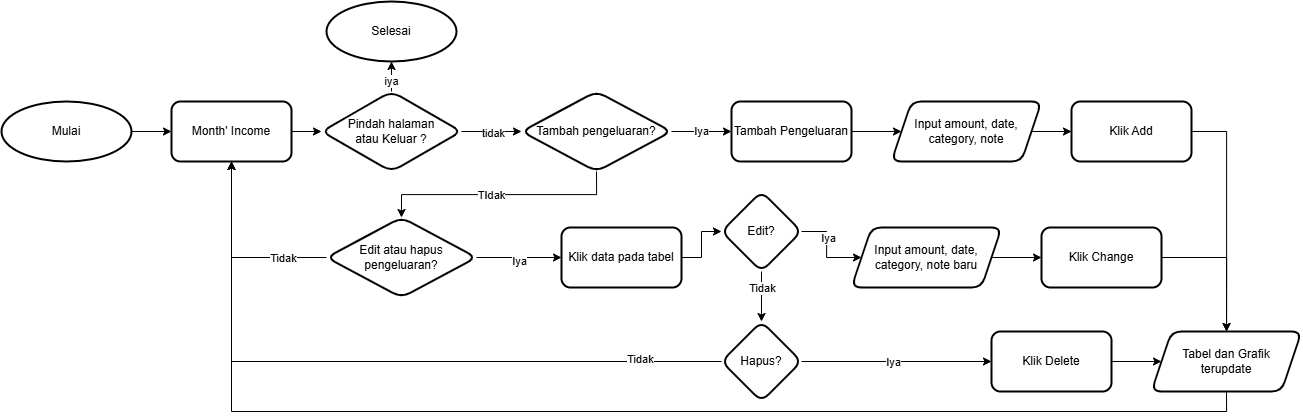

The diagram above was exported from draw.io. Its source (the exported page's mxGraphModel, read from the mxfile embedded in the PNG):
<mxGraphModel dx="1538" dy="1198" grid="1" gridSize="10" guides="1" tooltips="1" connect="1" arrows="1" fold="1" page="1" pageScale="1" pageWidth="850" pageHeight="1100" math="0" shadow="0">
  <root>
    <mxCell id="0" />
    <mxCell id="1" parent="0" />
    <mxCell id="oV0er6v3QipSqDoL0fxf-8" value="" style="group" vertex="1" connectable="0" parent="1">
      <mxGeometry x="230" y="170" width="1300" height="400" as="geometry" />
    </mxCell>
    <mxCell id="xnOwV5errA8s4E16FUZA-2" value="" style="edgeStyle=orthogonalEdgeStyle;rounded=0;orthogonalLoop=1;jettySize=auto;html=1;" parent="oV0er6v3QipSqDoL0fxf-8" source="xnOwV5errA8s4E16FUZA-3" target="xnOwV5errA8s4E16FUZA-5" edge="1">
      <mxGeometry relative="1" as="geometry" />
    </mxCell>
    <mxCell id="xnOwV5errA8s4E16FUZA-3" value="Mulai" style="strokeWidth=2;html=1;shape=mxgraph.flowchart.start_1;whiteSpace=wrap;container=0;" parent="oV0er6v3QipSqDoL0fxf-8" vertex="1">
      <mxGeometry y="100" width="130" height="60" as="geometry" />
    </mxCell>
    <mxCell id="xnOwV5errA8s4E16FUZA-4" value="" style="edgeStyle=orthogonalEdgeStyle;rounded=0;orthogonalLoop=1;jettySize=auto;html=1;" parent="oV0er6v3QipSqDoL0fxf-8" source="xnOwV5errA8s4E16FUZA-5" target="xnOwV5errA8s4E16FUZA-46" edge="1">
      <mxGeometry relative="1" as="geometry" />
    </mxCell>
    <mxCell id="xnOwV5errA8s4E16FUZA-5" value="Month' Income" style="rounded=1;whiteSpace=wrap;html=1;strokeWidth=2;container=0;" parent="oV0er6v3QipSqDoL0fxf-8" vertex="1">
      <mxGeometry x="170" y="100" width="120" height="60" as="geometry" />
    </mxCell>
    <mxCell id="xnOwV5errA8s4E16FUZA-6" value="" style="edgeStyle=orthogonalEdgeStyle;rounded=0;orthogonalLoop=1;jettySize=auto;html=1;" parent="oV0er6v3QipSqDoL0fxf-8" source="xnOwV5errA8s4E16FUZA-7" target="xnOwV5errA8s4E16FUZA-9" edge="1">
      <mxGeometry relative="1" as="geometry" />
    </mxCell>
    <mxCell id="xnOwV5errA8s4E16FUZA-7" value="Tambah Pengeluaran" style="rounded=1;whiteSpace=wrap;html=1;strokeWidth=2;container=0;" parent="oV0er6v3QipSqDoL0fxf-8" vertex="1">
      <mxGeometry x="730" y="100" width="120" height="60" as="geometry" />
    </mxCell>
    <mxCell id="xnOwV5errA8s4E16FUZA-8" value="" style="edgeStyle=orthogonalEdgeStyle;rounded=0;orthogonalLoop=1;jettySize=auto;html=1;" parent="oV0er6v3QipSqDoL0fxf-8" source="xnOwV5errA8s4E16FUZA-9" target="xnOwV5errA8s4E16FUZA-11" edge="1">
      <mxGeometry relative="1" as="geometry" />
    </mxCell>
    <mxCell id="xnOwV5errA8s4E16FUZA-9" value="Input amount, date, category, note" style="shape=parallelogram;perimeter=parallelogramPerimeter;whiteSpace=wrap;html=1;fixedSize=1;rounded=1;strokeWidth=2;container=0;" parent="oV0er6v3QipSqDoL0fxf-8" vertex="1">
      <mxGeometry x="890" y="100" width="150" height="60" as="geometry" />
    </mxCell>
    <mxCell id="xnOwV5errA8s4E16FUZA-10" value="" style="edgeStyle=orthogonalEdgeStyle;rounded=0;orthogonalLoop=1;jettySize=auto;html=1;" parent="oV0er6v3QipSqDoL0fxf-8" source="xnOwV5errA8s4E16FUZA-11" target="xnOwV5errA8s4E16FUZA-13" edge="1">
      <mxGeometry relative="1" as="geometry">
        <Array as="points">
          <mxPoint x="1225" y="130" />
        </Array>
      </mxGeometry>
    </mxCell>
    <mxCell id="xnOwV5errA8s4E16FUZA-11" value="Klik Add" style="whiteSpace=wrap;html=1;rounded=1;strokeWidth=2;container=0;" parent="oV0er6v3QipSqDoL0fxf-8" vertex="1">
      <mxGeometry x="1070" y="100" width="120" height="60" as="geometry" />
    </mxCell>
    <mxCell id="xnOwV5errA8s4E16FUZA-12" style="edgeStyle=orthogonalEdgeStyle;rounded=0;orthogonalLoop=1;jettySize=auto;html=1;entryX=0.5;entryY=1;entryDx=0;entryDy=0;exitX=0.5;exitY=1;exitDx=0;exitDy=0;" parent="oV0er6v3QipSqDoL0fxf-8" source="xnOwV5errA8s4E16FUZA-13" target="xnOwV5errA8s4E16FUZA-5" edge="1">
      <mxGeometry relative="1" as="geometry" />
    </mxCell>
    <mxCell id="xnOwV5errA8s4E16FUZA-13" value="Tabel dan Grafik&lt;br&gt;terupdate" style="shape=parallelogram;perimeter=parallelogramPerimeter;whiteSpace=wrap;html=1;fixedSize=1;rounded=1;strokeWidth=2;container=0;" parent="oV0er6v3QipSqDoL0fxf-8" vertex="1">
      <mxGeometry x="1150" y="330" width="150" height="60" as="geometry" />
    </mxCell>
    <mxCell id="xnOwV5errA8s4E16FUZA-14" value="" style="edgeStyle=orthogonalEdgeStyle;rounded=0;orthogonalLoop=1;jettySize=auto;html=1;" parent="oV0er6v3QipSqDoL0fxf-8" source="xnOwV5errA8s4E16FUZA-18" target="xnOwV5errA8s4E16FUZA-7" edge="1">
      <mxGeometry relative="1" as="geometry" />
    </mxCell>
    <mxCell id="xnOwV5errA8s4E16FUZA-15" value="Iya" style="edgeLabel;html=1;align=center;verticalAlign=middle;resizable=0;points=[];container=0;" parent="xnOwV5errA8s4E16FUZA-14" vertex="1" connectable="0">
      <mxGeometry x="-0.0578" y="1" relative="1" as="geometry">
        <mxPoint as="offset" />
      </mxGeometry>
    </mxCell>
    <mxCell id="oV0er6v3QipSqDoL0fxf-2" style="edgeStyle=orthogonalEdgeStyle;rounded=0;orthogonalLoop=1;jettySize=auto;html=1;exitX=0.5;exitY=1;exitDx=0;exitDy=0;" edge="1" parent="oV0er6v3QipSqDoL0fxf-8" source="xnOwV5errA8s4E16FUZA-18" target="xnOwV5errA8s4E16FUZA-23">
      <mxGeometry relative="1" as="geometry" />
    </mxCell>
    <mxCell id="oV0er6v3QipSqDoL0fxf-3" value="TIdak" style="edgeLabel;html=1;align=center;verticalAlign=middle;resizable=0;points=[];" vertex="1" connectable="0" parent="oV0er6v3QipSqDoL0fxf-2">
      <mxGeometry x="0.0677" relative="1" as="geometry">
        <mxPoint as="offset" />
      </mxGeometry>
    </mxCell>
    <mxCell id="xnOwV5errA8s4E16FUZA-18" value="Tambah pengeluaran?" style="rhombus;whiteSpace=wrap;html=1;rounded=1;strokeWidth=2;container=0;" parent="oV0er6v3QipSqDoL0fxf-8" vertex="1">
      <mxGeometry x="520" y="90" width="150" height="80" as="geometry" />
    </mxCell>
    <mxCell id="xnOwV5errA8s4E16FUZA-19" value="" style="edgeStyle=orthogonalEdgeStyle;rounded=0;orthogonalLoop=1;jettySize=auto;html=1;" parent="oV0er6v3QipSqDoL0fxf-8" source="xnOwV5errA8s4E16FUZA-23" target="xnOwV5errA8s4E16FUZA-25" edge="1">
      <mxGeometry relative="1" as="geometry" />
    </mxCell>
    <mxCell id="xnOwV5errA8s4E16FUZA-20" value="Iya" style="edgeLabel;html=1;align=center;verticalAlign=middle;resizable=0;points=[];container=0;" parent="xnOwV5errA8s4E16FUZA-19" vertex="1" connectable="0">
      <mxGeometry x="-0.0244" y="-3" relative="1" as="geometry">
        <mxPoint as="offset" />
      </mxGeometry>
    </mxCell>
    <mxCell id="xnOwV5errA8s4E16FUZA-21" style="edgeStyle=orthogonalEdgeStyle;rounded=0;orthogonalLoop=1;jettySize=auto;html=1;exitX=0;exitY=0.5;exitDx=0;exitDy=0;entryX=0.5;entryY=1;entryDx=0;entryDy=0;" parent="oV0er6v3QipSqDoL0fxf-8" source="xnOwV5errA8s4E16FUZA-23" target="xnOwV5errA8s4E16FUZA-5" edge="1">
      <mxGeometry relative="1" as="geometry" />
    </mxCell>
    <mxCell id="xnOwV5errA8s4E16FUZA-22" value="Tidak" style="edgeLabel;html=1;align=center;verticalAlign=middle;resizable=0;points=[];container=0;" parent="xnOwV5errA8s4E16FUZA-21" vertex="1" connectable="0">
      <mxGeometry x="-0.5373" relative="1" as="geometry">
        <mxPoint as="offset" />
      </mxGeometry>
    </mxCell>
    <mxCell id="xnOwV5errA8s4E16FUZA-23" value="Edit atau hapus pengeluaran?" style="rhombus;whiteSpace=wrap;html=1;rounded=1;strokeWidth=2;container=0;" parent="oV0er6v3QipSqDoL0fxf-8" vertex="1">
      <mxGeometry x="325" y="216" width="150" height="80" as="geometry" />
    </mxCell>
    <mxCell id="xnOwV5errA8s4E16FUZA-24" value="" style="edgeStyle=orthogonalEdgeStyle;rounded=0;orthogonalLoop=1;jettySize=auto;html=1;" parent="oV0er6v3QipSqDoL0fxf-8" source="xnOwV5errA8s4E16FUZA-25" target="xnOwV5errA8s4E16FUZA-30" edge="1">
      <mxGeometry relative="1" as="geometry" />
    </mxCell>
    <mxCell id="xnOwV5errA8s4E16FUZA-25" value="Klik data pada tabel" style="whiteSpace=wrap;html=1;rounded=1;strokeWidth=2;container=0;" parent="oV0er6v3QipSqDoL0fxf-8" vertex="1">
      <mxGeometry x="560" y="226" width="120" height="60" as="geometry" />
    </mxCell>
    <mxCell id="xnOwV5errA8s4E16FUZA-26" value="" style="edgeStyle=orthogonalEdgeStyle;rounded=0;orthogonalLoop=1;jettySize=auto;html=1;entryX=0;entryY=0.5;entryDx=0;entryDy=0;" parent="oV0er6v3QipSqDoL0fxf-8" source="xnOwV5errA8s4E16FUZA-30" target="xnOwV5errA8s4E16FUZA-32" edge="1">
      <mxGeometry relative="1" as="geometry">
        <mxPoint x="1117" y="246" as="targetPoint" />
      </mxGeometry>
    </mxCell>
    <mxCell id="xnOwV5errA8s4E16FUZA-27" value="Iya" style="edgeLabel;html=1;align=center;verticalAlign=middle;resizable=0;points=[];container=0;" parent="xnOwV5errA8s4E16FUZA-26" vertex="1" connectable="0">
      <mxGeometry x="-0.3" y="1" relative="1" as="geometry">
        <mxPoint as="offset" />
      </mxGeometry>
    </mxCell>
    <mxCell id="oV0er6v3QipSqDoL0fxf-4" style="edgeStyle=orthogonalEdgeStyle;rounded=0;orthogonalLoop=1;jettySize=auto;html=1;exitX=0.5;exitY=1;exitDx=0;exitDy=0;entryX=0.5;entryY=0;entryDx=0;entryDy=0;" edge="1" parent="oV0er6v3QipSqDoL0fxf-8" source="xnOwV5errA8s4E16FUZA-30" target="xnOwV5errA8s4E16FUZA-37">
      <mxGeometry relative="1" as="geometry" />
    </mxCell>
    <mxCell id="oV0er6v3QipSqDoL0fxf-5" value="Tidak" style="edgeLabel;html=1;align=center;verticalAlign=middle;resizable=0;points=[];" vertex="1" connectable="0" parent="oV0er6v3QipSqDoL0fxf-4">
      <mxGeometry x="-0.3776" relative="1" as="geometry">
        <mxPoint as="offset" />
      </mxGeometry>
    </mxCell>
    <mxCell id="xnOwV5errA8s4E16FUZA-30" value="Edit?" style="rhombus;whiteSpace=wrap;html=1;rounded=1;strokeWidth=2;container=0;" parent="oV0er6v3QipSqDoL0fxf-8" vertex="1">
      <mxGeometry x="720" y="190" width="80" height="80" as="geometry" />
    </mxCell>
    <mxCell id="xnOwV5errA8s4E16FUZA-31" value="" style="edgeStyle=orthogonalEdgeStyle;rounded=0;orthogonalLoop=1;jettySize=auto;html=1;" parent="oV0er6v3QipSqDoL0fxf-8" source="xnOwV5errA8s4E16FUZA-32" target="xnOwV5errA8s4E16FUZA-39" edge="1">
      <mxGeometry relative="1" as="geometry" />
    </mxCell>
    <mxCell id="xnOwV5errA8s4E16FUZA-32" value="Input amount, date, category, note baru" style="shape=parallelogram;perimeter=parallelogramPerimeter;whiteSpace=wrap;html=1;fixedSize=1;rounded=1;strokeWidth=2;container=0;" parent="oV0er6v3QipSqDoL0fxf-8" vertex="1">
      <mxGeometry x="850" y="226" width="150" height="60" as="geometry" />
    </mxCell>
    <mxCell id="xnOwV5errA8s4E16FUZA-33" value="" style="edgeStyle=orthogonalEdgeStyle;rounded=0;orthogonalLoop=1;jettySize=auto;html=1;" parent="oV0er6v3QipSqDoL0fxf-8" source="xnOwV5errA8s4E16FUZA-37" target="xnOwV5errA8s4E16FUZA-41" edge="1">
      <mxGeometry relative="1" as="geometry" />
    </mxCell>
    <mxCell id="xnOwV5errA8s4E16FUZA-34" value="Iya" style="edgeLabel;html=1;align=center;verticalAlign=middle;resizable=0;points=[];container=0;" parent="xnOwV5errA8s4E16FUZA-33" vertex="1" connectable="0">
      <mxGeometry x="-0.05" relative="1" as="geometry">
        <mxPoint as="offset" />
      </mxGeometry>
    </mxCell>
    <mxCell id="xnOwV5errA8s4E16FUZA-35" style="edgeStyle=orthogonalEdgeStyle;rounded=0;orthogonalLoop=1;jettySize=auto;html=1;entryX=0.5;entryY=1;entryDx=0;entryDy=0;" parent="oV0er6v3QipSqDoL0fxf-8" source="xnOwV5errA8s4E16FUZA-37" target="xnOwV5errA8s4E16FUZA-5" edge="1">
      <mxGeometry relative="1" as="geometry" />
    </mxCell>
    <mxCell id="xnOwV5errA8s4E16FUZA-36" value="Tidak" style="edgeLabel;html=1;align=center;verticalAlign=middle;resizable=0;points=[];container=0;" parent="xnOwV5errA8s4E16FUZA-35" vertex="1" connectable="0">
      <mxGeometry x="-0.7641" y="-3" relative="1" as="geometry">
        <mxPoint as="offset" />
      </mxGeometry>
    </mxCell>
    <mxCell id="xnOwV5errA8s4E16FUZA-37" value="Hapus?" style="rhombus;whiteSpace=wrap;html=1;rounded=1;strokeWidth=2;container=0;" parent="oV0er6v3QipSqDoL0fxf-8" vertex="1">
      <mxGeometry x="720" y="320" width="80" height="80" as="geometry" />
    </mxCell>
    <mxCell id="oV0er6v3QipSqDoL0fxf-7" style="edgeStyle=orthogonalEdgeStyle;rounded=0;orthogonalLoop=1;jettySize=auto;html=1;exitX=1;exitY=0.5;exitDx=0;exitDy=0;entryX=0.5;entryY=0;entryDx=0;entryDy=0;" edge="1" parent="oV0er6v3QipSqDoL0fxf-8" source="xnOwV5errA8s4E16FUZA-39" target="xnOwV5errA8s4E16FUZA-13">
      <mxGeometry relative="1" as="geometry" />
    </mxCell>
    <mxCell id="xnOwV5errA8s4E16FUZA-39" value="Klik Change" style="whiteSpace=wrap;html=1;rounded=1;strokeWidth=2;container=0;" parent="oV0er6v3QipSqDoL0fxf-8" vertex="1">
      <mxGeometry x="1040" y="226" width="120" height="60" as="geometry" />
    </mxCell>
    <mxCell id="xnOwV5errA8s4E16FUZA-40" style="edgeStyle=orthogonalEdgeStyle;rounded=0;orthogonalLoop=1;jettySize=auto;html=1;" parent="oV0er6v3QipSqDoL0fxf-8" source="xnOwV5errA8s4E16FUZA-41" target="xnOwV5errA8s4E16FUZA-13" edge="1">
      <mxGeometry relative="1" as="geometry" />
    </mxCell>
    <mxCell id="xnOwV5errA8s4E16FUZA-41" value="Klik Delete" style="whiteSpace=wrap;html=1;rounded=1;strokeWidth=2;container=0;" parent="oV0er6v3QipSqDoL0fxf-8" vertex="1">
      <mxGeometry x="990" y="330" width="120" height="60" as="geometry" />
    </mxCell>
    <mxCell id="xnOwV5errA8s4E16FUZA-42" value="" style="edgeStyle=orthogonalEdgeStyle;rounded=0;orthogonalLoop=1;jettySize=auto;html=1;" parent="oV0er6v3QipSqDoL0fxf-8" source="xnOwV5errA8s4E16FUZA-46" target="xnOwV5errA8s4E16FUZA-47" edge="1">
      <mxGeometry relative="1" as="geometry" />
    </mxCell>
    <mxCell id="xnOwV5errA8s4E16FUZA-43" value="iya" style="edgeLabel;html=1;align=center;verticalAlign=middle;resizable=0;points=[];" parent="xnOwV5errA8s4E16FUZA-42" vertex="1" connectable="0">
      <mxGeometry x="0.1665" y="-1" relative="1" as="geometry">
        <mxPoint as="offset" />
      </mxGeometry>
    </mxCell>
    <mxCell id="xnOwV5errA8s4E16FUZA-44" value="" style="edgeStyle=orthogonalEdgeStyle;rounded=0;orthogonalLoop=1;jettySize=auto;html=1;entryX=0;entryY=0.5;entryDx=0;entryDy=0;" parent="oV0er6v3QipSqDoL0fxf-8" source="xnOwV5errA8s4E16FUZA-46" target="xnOwV5errA8s4E16FUZA-18" edge="1">
      <mxGeometry relative="1" as="geometry">
        <mxPoint x="575" y="130" as="targetPoint" />
      </mxGeometry>
    </mxCell>
    <mxCell id="xnOwV5errA8s4E16FUZA-45" value="tidak" style="edgeLabel;html=1;align=center;verticalAlign=middle;resizable=0;points=[];" parent="xnOwV5errA8s4E16FUZA-44" vertex="1" connectable="0">
      <mxGeometry x="0.0124" y="-1" relative="1" as="geometry">
        <mxPoint as="offset" />
      </mxGeometry>
    </mxCell>
    <mxCell id="xnOwV5errA8s4E16FUZA-46" value="Pindah halaman &lt;br&gt;atau Keluar ?" style="rhombus;whiteSpace=wrap;html=1;rounded=1;strokeWidth=2;container=0;" parent="oV0er6v3QipSqDoL0fxf-8" vertex="1">
      <mxGeometry x="320" y="90" width="140" height="80" as="geometry" />
    </mxCell>
    <mxCell id="xnOwV5errA8s4E16FUZA-47" value="Selesai" style="strokeWidth=2;html=1;shape=mxgraph.flowchart.start_1;whiteSpace=wrap;container=0;" parent="oV0er6v3QipSqDoL0fxf-8" vertex="1">
      <mxGeometry x="325" width="130" height="60" as="geometry" />
    </mxCell>
  </root>
</mxGraphModel>